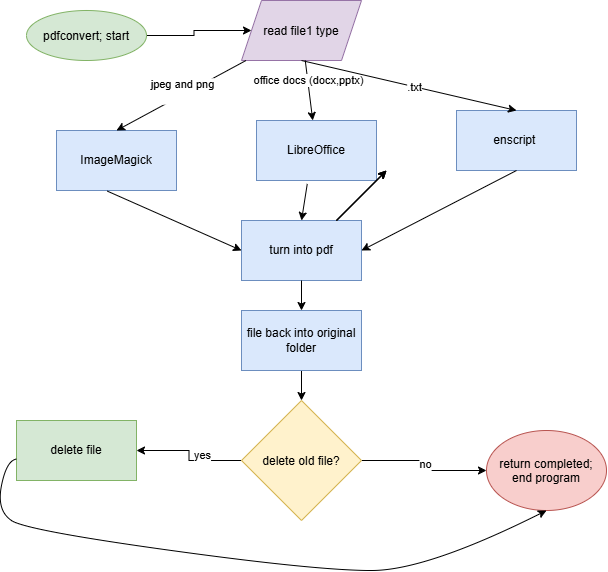

The diagram above was exported from draw.io. Its source (the exported page's mxGraphModel, read from the mxfile embedded in the PNG):
<mxGraphModel dx="1030" dy="658" grid="1" gridSize="10" guides="1" tooltips="1" connect="1" arrows="1" fold="1" page="1" pageScale="1" pageWidth="850" pageHeight="1100" math="0" shadow="0">
  <root>
    <mxCell id="0" />
    <mxCell id="1" parent="0" />
    <mxCell id="j3l241U6rgtlgsJJfCFk-44" edge="1" parent="1" source="j3l241U6rgtlgsJJfCFk-2" style="edgeStyle=orthogonalEdgeStyle;rounded=0;orthogonalLoop=1;jettySize=auto;html=1;exitX=1;exitY=0.5;exitDx=0;exitDy=0;defaultLabelBackgroundColor=page;" target="j3l241U6rgtlgsJJfCFk-5">
      <mxGeometry relative="1" as="geometry" />
    </mxCell>
    <mxCell id="j3l241U6rgtlgsJJfCFk-2" parent="1" style="ellipse;whiteSpace=wrap;html=1;shapeInside=1;fillColor=#d5e8d4;strokeColor=#82b366;" value="pdfconvert; start" vertex="1">
      <mxGeometry height="50" width="120" x="90" y="150" as="geometry" />
    </mxCell>
    <mxCell id="j3l241U6rgtlgsJJfCFk-4" parent="1" style="rounded=0;whiteSpace=wrap;html=1;fillColor=#dae8fc;strokeColor=#6c8ebf;" value="turn into pdf" vertex="1">
      <mxGeometry height="60" width="120" x="305" y="360" as="geometry" />
    </mxCell>
    <mxCell id="j3l241U6rgtlgsJJfCFk-5" parent="1" style="shape=parallelogram;perimeter=parallelogramPerimeter;whiteSpace=wrap;html=1;shapeInside=1;fixedSize=1;fillColor=#e1d5e7;strokeColor=#9673a6;" value="read file1 type" vertex="1">
      <mxGeometry height="60" width="120" x="305" y="140" as="geometry" />
    </mxCell>
    <mxCell id="j3l241U6rgtlgsJJfCFk-36" edge="1" parent="1" source="j3l241U6rgtlgsJJfCFk-7" style="edgeStyle=orthogonalEdgeStyle;rounded=0;orthogonalLoop=1;jettySize=auto;html=1;exitX=0;exitY=0.5;exitDx=0;exitDy=0;defaultLabelBackgroundColor=page;" target="j3l241U6rgtlgsJJfCFk-38">
      <mxGeometry relative="1" x="-0.1652" as="geometry">
        <mxPoint x="210" y="600" as="targetPoint" />
      </mxGeometry>
    </mxCell>
    <mxCell id="j3l241U6rgtlgsJJfCFk-37" connectable="0" parent="j3l241U6rgtlgsJJfCFk-36" style="edgeLabel;html=1;align=center;verticalAlign=middle;resizable=0;points=[];inheritText=1;defaultLabelBackgroundColor=page;" value="yes&lt;div&gt;&lt;br&gt;&lt;/div&gt;" vertex="1">
      <mxGeometry relative="1" x="-0.3043" y="1" as="geometry">
        <mxPoint as="offset" />
      </mxGeometry>
    </mxCell>
    <mxCell id="j3l241U6rgtlgsJJfCFk-40" edge="1" parent="1" source="j3l241U6rgtlgsJJfCFk-7" style="edgeStyle=orthogonalEdgeStyle;rounded=0;orthogonalLoop=1;jettySize=auto;html=1;exitX=1;exitY=0.5;exitDx=0;exitDy=0;defaultLabelBackgroundColor=page;" target="j3l241U6rgtlgsJJfCFk-39">
      <mxGeometry relative="1" as="geometry" />
    </mxCell>
    <mxCell id="j3l241U6rgtlgsJJfCFk-41" connectable="0" parent="j3l241U6rgtlgsJJfCFk-40" style="edgeLabel;html=1;align=center;verticalAlign=middle;resizable=0;points=[];inheritText=1;defaultLabelBackgroundColor=page;" value="no" vertex="1">
      <mxGeometry relative="1" x="-0.0275" y="1" as="geometry">
        <mxPoint as="offset" />
      </mxGeometry>
    </mxCell>
    <mxCell id="j3l241U6rgtlgsJJfCFk-7" parent="1" style="rhombus;whiteSpace=wrap;html=1;shapeInside=1;fillColor=#fff2cc;strokeColor=#d6b656;" value="delete old file?" vertex="1">
      <mxGeometry height="120" width="120" x="305" y="540" as="geometry" />
    </mxCell>
    <mxCell id="j3l241U6rgtlgsJJfCFk-31" edge="1" parent="1" source="j3l241U6rgtlgsJJfCFk-8" style="edgeStyle=orthogonalEdgeStyle;rounded=0;orthogonalLoop=1;jettySize=auto;html=1;exitX=0.5;exitY=1;exitDx=0;exitDy=0;entryX=0.5;entryY=0;entryDx=0;entryDy=0;defaultLabelBackgroundColor=page;" target="j3l241U6rgtlgsJJfCFk-7">
      <mxGeometry relative="1" as="geometry" />
    </mxCell>
    <mxCell id="j3l241U6rgtlgsJJfCFk-8" parent="1" style="rounded=0;whiteSpace=wrap;html=1;fillColor=#dae8fc;strokeColor=#6c8ebf;" value="file back into original folder" vertex="1">
      <mxGeometry height="60" width="120" x="305" y="450" as="geometry" />
    </mxCell>
    <mxCell id="j3l241U6rgtlgsJJfCFk-11" parent="1" style="rounded=0;whiteSpace=wrap;html=1;fillColor=#dae8fc;strokeColor=#6c8ebf;" value="ImageMagick " vertex="1">
      <mxGeometry height="60" width="120" x="120" y="270" as="geometry" />
    </mxCell>
    <mxCell id="j3l241U6rgtlgsJJfCFk-12" edge="1" parent="1" source="j3l241U6rgtlgsJJfCFk-11" style="endArrow=classic;html=1;rounded=0;defaultLabelBackgroundColor=page;exitX=0.423;exitY=1.01;exitDx=0;exitDy=0;exitPerimeter=0;entryX=0;entryY=0.5;entryDx=0;entryDy=0;" target="j3l241U6rgtlgsJJfCFk-4" value="">
      <mxGeometry height="50" relative="1" width="50" x="0.7558" as="geometry">
        <Array as="points" />
        <mxPoint x="400" y="370" as="sourcePoint" />
        <mxPoint x="450" y="320" as="targetPoint" />
      </mxGeometry>
    </mxCell>
    <mxCell id="j3l241U6rgtlgsJJfCFk-13" connectable="0" parent="j3l241U6rgtlgsJJfCFk-12" style="edgeLabel;html=1;align=center;verticalAlign=middle;resizable=0;points=[];inheritText=1;defaultLabelBackgroundColor=page;" value="&lt;div&gt;&lt;br&gt;&lt;/div&gt;&lt;div&gt;&lt;br&gt;&lt;/div&gt;" vertex="1">
      <mxGeometry relative="1" x="-0.0935" y="-2" as="geometry">
        <mxPoint as="offset" />
      </mxGeometry>
    </mxCell>
    <mxCell id="j3l241U6rgtlgsJJfCFk-15" edge="1" parent="1" source="j3l241U6rgtlgsJJfCFk-5" style="endArrow=classic;html=1;rounded=0;defaultLabelBackgroundColor=page;entryX=0.5;entryY=0;entryDx=0;entryDy=0;" target="j3l241U6rgtlgsJJfCFk-11" value="">
      <mxGeometry height="50" relative="1" width="50" as="geometry">
        <mxPoint x="365" y="250" as="sourcePoint" />
        <mxPoint x="365" y="270.71067811865476" as="targetPoint" />
      </mxGeometry>
    </mxCell>
    <mxCell id="j3l241U6rgtlgsJJfCFk-16" connectable="0" parent="j3l241U6rgtlgsJJfCFk-15" style="edgeLabel;html=1;align=center;verticalAlign=middle;resizable=0;points=[];inheritText=1;defaultLabelBackgroundColor=page;" value="jpeg and png&lt;div&gt;&lt;br&gt;&lt;/div&gt;" vertex="1">
      <mxGeometry relative="1" x="-0.0353" y="-4" as="geometry">
        <mxPoint as="offset" />
      </mxGeometry>
    </mxCell>
    <mxCell id="j3l241U6rgtlgsJJfCFk-17" parent="1" style="rounded=0;whiteSpace=wrap;html=1;fillColor=#dae8fc;strokeColor=#6c8ebf;" value="LibreOffice  " vertex="1">
      <mxGeometry height="60" width="120" x="320" y="260" as="geometry" />
    </mxCell>
    <mxCell id="j3l241U6rgtlgsJJfCFk-19" edge="1" parent="1" source="j3l241U6rgtlgsJJfCFk-5" style="endArrow=classic;html=1;rounded=0;defaultLabelBackgroundColor=page;" target="j3l241U6rgtlgsJJfCFk-17" value="">
      <mxGeometry height="50" relative="1" width="50" as="geometry">
        <mxPoint x="365" y="250" as="sourcePoint" />
        <mxPoint x="365" y="270.71067811865476" as="targetPoint" />
      </mxGeometry>
    </mxCell>
    <mxCell id="j3l241U6rgtlgsJJfCFk-22" connectable="0" parent="j3l241U6rgtlgsJJfCFk-19" style="edgeLabel;html=1;align=center;verticalAlign=middle;resizable=0;points=[];inheritText=1;defaultLabelBackgroundColor=page;" value="office docs (docx,pptx)" vertex="1">
      <mxGeometry relative="1" x="-0.2975" as="geometry">
        <mxPoint y="-1" as="offset" />
      </mxGeometry>
    </mxCell>
    <mxCell id="j3l241U6rgtlgsJJfCFk-20" parent="1" style="rounded=0;whiteSpace=wrap;html=1;fillColor=#dae8fc;strokeColor=#6c8ebf;" value="enscript&amp;nbsp;  " vertex="1">
      <mxGeometry height="60" width="120" x="520" y="250" as="geometry" />
    </mxCell>
    <mxCell id="j3l241U6rgtlgsJJfCFk-21" edge="1" parent="1" source="j3l241U6rgtlgsJJfCFk-5" style="endArrow=classic;html=1;rounded=0;defaultLabelBackgroundColor=page;exitX=0.5;exitY=1;exitDx=0;exitDy=0;entryX=0.5;entryY=0;entryDx=0;entryDy=0;" target="j3l241U6rgtlgsJJfCFk-20" value="">
      <mxGeometry height="50" relative="1" width="50" x="-0.5804" as="geometry">
        <Array as="points" />
        <mxPoint x="369" y="210" as="sourcePoint" />
        <mxPoint x="356" y="270" as="targetPoint" />
      </mxGeometry>
    </mxCell>
    <mxCell id="j3l241U6rgtlgsJJfCFk-23" connectable="0" parent="j3l241U6rgtlgsJJfCFk-21" style="edgeLabel;html=1;align=center;verticalAlign=middle;resizable=0;points=[];inheritText=1;defaultLabelBackgroundColor=page;" value=".txt" vertex="1">
      <mxGeometry relative="1" x="0.0455" as="geometry">
        <mxPoint as="offset" />
      </mxGeometry>
    </mxCell>
    <mxCell id="j3l241U6rgtlgsJJfCFk-24" edge="1" parent="1" source="j3l241U6rgtlgsJJfCFk-17" style="endArrow=classic;html=1;rounded=0;defaultLabelBackgroundColor=page;exitX=0.423;exitY=1.057;exitDx=0;exitDy=0;exitPerimeter=0;entryX=0.5;entryY=0;entryDx=0;entryDy=0;" target="j3l241U6rgtlgsJJfCFk-4" value="">
      <mxGeometry height="50" relative="1" width="50" x="0.7558" as="geometry">
        <Array as="points" />
        <mxPoint x="181" y="341" as="sourcePoint" />
        <mxPoint x="310" y="380" as="targetPoint" />
      </mxGeometry>
    </mxCell>
    <mxCell id="j3l241U6rgtlgsJJfCFk-25" connectable="0" parent="j3l241U6rgtlgsJJfCFk-24" style="edgeLabel;html=1;align=center;verticalAlign=middle;resizable=0;points=[];inheritText=1;defaultLabelBackgroundColor=page;" value="&lt;div&gt;&lt;br&gt;&lt;/div&gt;&lt;div&gt;&lt;br&gt;&lt;/div&gt;" vertex="1">
      <mxGeometry relative="1" x="-0.0935" y="-2" as="geometry">
        <mxPoint as="offset" />
      </mxGeometry>
    </mxCell>
    <mxCell id="j3l241U6rgtlgsJJfCFk-27" edge="1" parent="1" source="j3l241U6rgtlgsJJfCFk-20" style="endArrow=classic;html=1;rounded=0;defaultLabelBackgroundColor=page;exitX=0.5;exitY=1;exitDx=0;exitDy=0;entryX=1;entryY=0.5;entryDx=0;entryDy=0;" target="j3l241U6rgtlgsJJfCFk-4" value="">
      <mxGeometry height="50" relative="1" width="50" x="0.7558" as="geometry">
        <Array as="points" />
        <mxPoint x="381" y="333" as="sourcePoint" />
        <mxPoint x="375" y="370" as="targetPoint" />
      </mxGeometry>
    </mxCell>
    <mxCell id="j3l241U6rgtlgsJJfCFk-28" connectable="0" parent="j3l241U6rgtlgsJJfCFk-27" style="edgeLabel;html=1;align=center;verticalAlign=middle;resizable=0;points=[];inheritText=1;defaultLabelBackgroundColor=page;" value="&lt;div&gt;&lt;br&gt;&lt;/div&gt;&lt;div&gt;&lt;br&gt;&lt;/div&gt;" vertex="1">
      <mxGeometry relative="1" x="-0.0935" y="-2" as="geometry">
        <mxPoint as="offset" />
      </mxGeometry>
    </mxCell>
    <mxCell id="j3l241U6rgtlgsJJfCFk-29" edge="1" parent="1" source="j3l241U6rgtlgsJJfCFk-4" style="endArrow=classic;html=1;rounded=0;defaultLabelBackgroundColor=page;entryX=0.5;entryY=0;entryDx=0;entryDy=0;" target="j3l241U6rgtlgsJJfCFk-8" value="">
      <mxGeometry height="50" relative="1" width="50" as="geometry">
        <mxPoint x="365" y="470" as="sourcePoint" />
        <mxPoint x="365" y="490.71067811865476" as="targetPoint" />
      </mxGeometry>
    </mxCell>
    <mxCell id="j3l241U6rgtlgsJJfCFk-30" edge="1" parent="1" style="endArrow=classic;html=1;rounded=0;defaultLabelBackgroundColor=page;" value="">
      <mxGeometry height="50" relative="1" width="50" as="geometry">
        <mxPoint x="400" y="360" as="sourcePoint" />
        <mxPoint x="450" y="310" as="targetPoint" />
      </mxGeometry>
    </mxCell>
    <mxCell id="j3l241U6rgtlgsJJfCFk-32" edge="1" parent="1" style="endArrow=classic;html=1;rounded=0;defaultLabelBackgroundColor=page;" value="">
      <mxGeometry height="50" relative="1" width="50" as="geometry">
        <mxPoint x="400" y="360" as="sourcePoint" />
        <mxPoint x="450" y="310" as="targetPoint" />
      </mxGeometry>
    </mxCell>
    <mxCell id="j3l241U6rgtlgsJJfCFk-35" edge="1" parent="1" style="endArrow=classic;html=1;rounded=0;defaultLabelBackgroundColor=page;" value="">
      <mxGeometry height="50" relative="1" width="50" as="geometry">
        <mxPoint x="400" y="360" as="sourcePoint" />
        <mxPoint x="450" y="310" as="targetPoint" />
      </mxGeometry>
    </mxCell>
    <mxCell id="j3l241U6rgtlgsJJfCFk-38" parent="1" style="rounded=0;whiteSpace=wrap;html=1;fillColor=#d5e8d4;strokeColor=#82b366;" value="delete file" vertex="1">
      <mxGeometry height="60" width="120" x="80" y="560" as="geometry" />
    </mxCell>
    <mxCell id="j3l241U6rgtlgsJJfCFk-39" parent="1" style="ellipse;whiteSpace=wrap;html=1;shapeInside=1;fillColor=#f8cecc;strokeColor=#b85450;" value="return completed; end program" vertex="1">
      <mxGeometry height="80" width="120" x="550" y="570" as="geometry" />
    </mxCell>
    <mxCell id="j3l241U6rgtlgsJJfCFk-43" edge="1" parent="1" source="j3l241U6rgtlgsJJfCFk-38" style="curved=1;curveGeometry=1;endArrow=classic;html=1;rounded=0;defaultLabelBackgroundColor=page;entryX=0.5;entryY=1;entryDx=0;entryDy=0;" target="j3l241U6rgtlgsJJfCFk-39" value="">
      <mxGeometry height="50" relative="1" width="50" x="-0.8777" as="geometry">
        <Array as="points">
          <mxPoint x="70" y="600" />
          <mxPoint x="60" y="650" />
          <mxPoint x="90" y="670" />
          <mxPoint x="380" y="710" />
          <mxPoint x="490" y="710" />
        </Array>
        <mxPoint x="20" y="600" as="sourcePoint" />
        <mxPoint x="70" y="550" as="targetPoint" />
      </mxGeometry>
    </mxCell>
  </root>
</mxGraphModel>